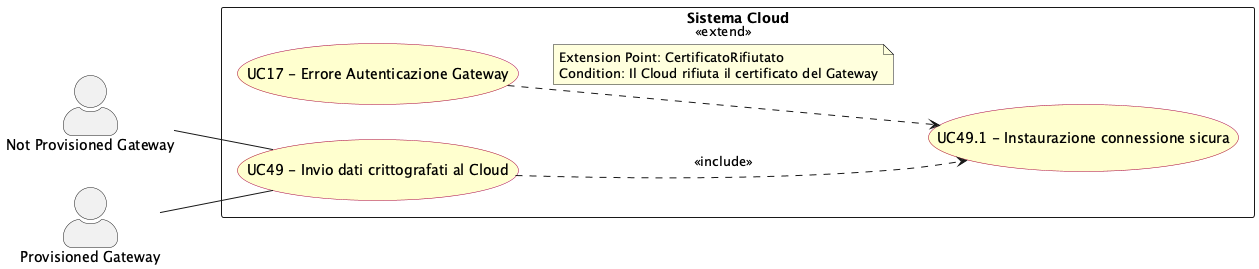

The diagram above was rendered by PlantUML. Its source (embedded in the PNG):
@startuml invio_dati_crittografati_cloud
left to right direction
skinparam actorStyle awesome
skinparam usecase {
  BackgroundColor #FEFECE
  BorderColor #A80036
}

actor "Not Provisioned Gateway" as np_gway
actor "Provisioned Gateway" as p_gway

rectangle "Sistema Cloud" {
  usecase "UC49.1 - Instaurazione connessione sicura" as UC49_1
  usecase "UC49 - Invio dati crittografati al Cloud" as UC49
  usecase "UC17 - Errore Autenticazione Gateway" as UC17
}

np_gway -- UC49
p_gway -- UC49

UC49 ..> UC49_1 : <<include>>
UC17 ..> UC49_1 : <<extend>>
note on link
  Extension Point: CertificatoRifiutato
  Condition: Il Cloud rifiuta il certificato del Gateway
end note

@enduml